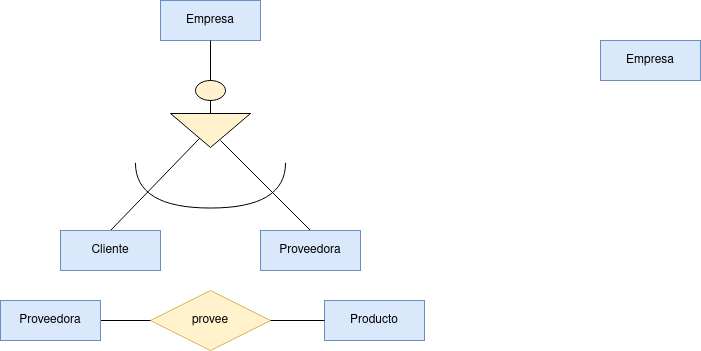

The diagram above was exported from draw.io. Its source (the exported page's mxGraphModel, read from the mxfile embedded in the PNG):
<mxGraphModel dx="1010" dy="795" grid="1" gridSize="10" guides="1" tooltips="1" connect="1" arrows="1" fold="1" page="1" pageScale="1" pageWidth="827" pageHeight="1169" math="0" shadow="0">
  <root>
    <mxCell id="0" />
    <mxCell id="1" parent="0" />
    <mxCell id="80ZlC61Z7SSPTnaA4rdO-1" value="Empresa" style="whiteSpace=wrap;html=1;align=center;fillColor=#dae8fc;strokeColor=#6c8ebf;" vertex="1" parent="1">
      <mxGeometry x="200" y="60" width="100" height="40" as="geometry" />
    </mxCell>
    <mxCell id="80ZlC61Z7SSPTnaA4rdO-6" value="Producto" style="whiteSpace=wrap;html=1;align=center;fillColor=#dae8fc;strokeColor=#6c8ebf;" vertex="1" parent="1">
      <mxGeometry x="364" y="360" width="100" height="40" as="geometry" />
    </mxCell>
    <mxCell id="80ZlC61Z7SSPTnaA4rdO-8" value="Empresa" style="whiteSpace=wrap;html=1;align=center;fillColor=#dae8fc;strokeColor=#6c8ebf;" vertex="1" parent="1">
      <mxGeometry x="640" y="100" width="100" height="40" as="geometry" />
    </mxCell>
    <mxCell id="80ZlC61Z7SSPTnaA4rdO-9" value="" style="ellipse;whiteSpace=wrap;html=1;fillColor=#fff2cc;strokeColor=#000000;" vertex="1" parent="1">
      <mxGeometry x="235" y="140" width="30" height="20" as="geometry" />
    </mxCell>
    <mxCell id="80ZlC61Z7SSPTnaA4rdO-10" value="" style="triangle;whiteSpace=wrap;html=1;rotation=90;fillColor=#fff2cc;strokeColor=#000000;" vertex="1" parent="1">
      <mxGeometry x="233" y="150" width="34" height="80" as="geometry" />
    </mxCell>
    <mxCell id="80ZlC61Z7SSPTnaA4rdO-11" value="" style="shape=requiredInterface;html=1;verticalLabelPosition=bottom;sketch=0;rotation=90;" vertex="1" parent="1">
      <mxGeometry x="227.41" y="169.88" width="45.18" height="150.12" as="geometry" />
    </mxCell>
    <mxCell id="80ZlC61Z7SSPTnaA4rdO-12" value="" style="endArrow=none;html=1;rounded=0;entryX=0.735;entryY=0.638;entryDx=0;entryDy=0;entryPerimeter=0;exitX=0.5;exitY=0;exitDx=0;exitDy=0;" edge="1" parent="1" source="80ZlC61Z7SSPTnaA4rdO-21" target="80ZlC61Z7SSPTnaA4rdO-10">
      <mxGeometry width="50" height="50" relative="1" as="geometry">
        <mxPoint x="150" y="293" as="sourcePoint" />
        <mxPoint x="560" y="380" as="targetPoint" />
      </mxGeometry>
    </mxCell>
    <mxCell id="80ZlC61Z7SSPTnaA4rdO-13" value="" style="endArrow=none;html=1;rounded=0;entryX=0.794;entryY=0.375;entryDx=0;entryDy=0;entryPerimeter=0;exitX=0.5;exitY=0;exitDx=0;exitDy=0;" edge="1" parent="1" source="80ZlC61Z7SSPTnaA4rdO-20" target="80ZlC61Z7SSPTnaA4rdO-10">
      <mxGeometry width="50" height="50" relative="1" as="geometry">
        <mxPoint x="350" y="293" as="sourcePoint" />
        <mxPoint x="560" y="380" as="targetPoint" />
      </mxGeometry>
    </mxCell>
    <mxCell id="80ZlC61Z7SSPTnaA4rdO-14" value="" style="endArrow=none;html=1;rounded=0;entryX=0.5;entryY=1;entryDx=0;entryDy=0;exitX=0.5;exitY=0;exitDx=0;exitDy=0;" edge="1" parent="1" source="80ZlC61Z7SSPTnaA4rdO-9" target="80ZlC61Z7SSPTnaA4rdO-1">
      <mxGeometry width="50" height="50" relative="1" as="geometry">
        <mxPoint x="510" y="430" as="sourcePoint" />
        <mxPoint x="560" y="380" as="targetPoint" />
      </mxGeometry>
    </mxCell>
    <mxCell id="80ZlC61Z7SSPTnaA4rdO-15" value="" style="endArrow=none;html=1;rounded=0;entryX=0.5;entryY=1;entryDx=0;entryDy=0;exitX=0;exitY=0.5;exitDx=0;exitDy=0;" edge="1" parent="1" source="80ZlC61Z7SSPTnaA4rdO-10" target="80ZlC61Z7SSPTnaA4rdO-9">
      <mxGeometry width="50" height="50" relative="1" as="geometry">
        <mxPoint x="510" y="430" as="sourcePoint" />
        <mxPoint x="560" y="380" as="targetPoint" />
      </mxGeometry>
    </mxCell>
    <mxCell id="80ZlC61Z7SSPTnaA4rdO-17" value="provee" style="shape=rhombus;perimeter=rhombusPerimeter;whiteSpace=wrap;html=1;align=center;fillColor=#fff2cc;strokeColor=#d6b656;" vertex="1" parent="1">
      <mxGeometry x="190" y="350" width="120" height="60" as="geometry" />
    </mxCell>
    <mxCell id="80ZlC61Z7SSPTnaA4rdO-18" value="" style="endArrow=none;html=1;rounded=0;exitX=1;exitY=0.5;exitDx=0;exitDy=0;entryX=0;entryY=0.5;entryDx=0;entryDy=0;" edge="1" parent="1" source="80ZlC61Z7SSPTnaA4rdO-22" target="80ZlC61Z7SSPTnaA4rdO-17">
      <mxGeometry width="50" height="50" relative="1" as="geometry">
        <mxPoint x="140" y="380" as="sourcePoint" />
        <mxPoint x="460" y="380" as="targetPoint" />
      </mxGeometry>
    </mxCell>
    <mxCell id="80ZlC61Z7SSPTnaA4rdO-19" value="" style="endArrow=none;html=1;rounded=0;exitX=1;exitY=0.5;exitDx=0;exitDy=0;entryX=0;entryY=0.5;entryDx=0;entryDy=0;" edge="1" parent="1" source="80ZlC61Z7SSPTnaA4rdO-17" target="80ZlC61Z7SSPTnaA4rdO-6">
      <mxGeometry width="50" height="50" relative="1" as="geometry">
        <mxPoint x="410" y="430" as="sourcePoint" />
        <mxPoint x="350" y="390" as="targetPoint" />
      </mxGeometry>
    </mxCell>
    <mxCell id="80ZlC61Z7SSPTnaA4rdO-20" value="Proveedora" style="whiteSpace=wrap;html=1;align=center;fillColor=#dae8fc;strokeColor=#6c8ebf;" vertex="1" parent="1">
      <mxGeometry x="300" y="290" width="100" height="40" as="geometry" />
    </mxCell>
    <mxCell id="80ZlC61Z7SSPTnaA4rdO-21" value="Cliente" style="whiteSpace=wrap;html=1;align=center;fillColor=#dae8fc;strokeColor=#6c8ebf;" vertex="1" parent="1">
      <mxGeometry x="100" y="290" width="100" height="40" as="geometry" />
    </mxCell>
    <mxCell id="80ZlC61Z7SSPTnaA4rdO-22" value="Proveedora" style="whiteSpace=wrap;html=1;align=center;fillColor=#dae8fc;strokeColor=#6c8ebf;" vertex="1" parent="1">
      <mxGeometry x="40" y="360" width="100" height="40" as="geometry" />
    </mxCell>
  </root>
</mxGraphModel>